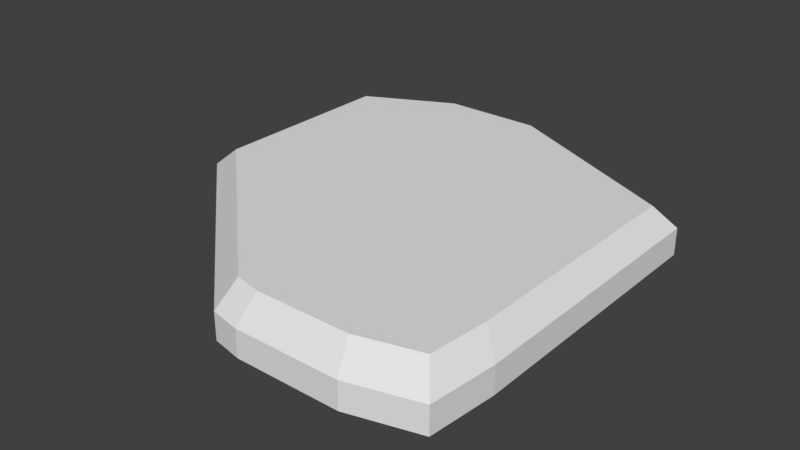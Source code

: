 # Source: dire_deer.blend  (saved by Blender 2.79.0; exported with 4.5.12 LTS)
import bpy
from mathutils import Matrix  # noqa: F401  (used for matrix-valued properties, if any)

bpy.ops.wm.read_factory_settings(use_empty=True)
scene = bpy.context.scene
scene.name = 'Scene'

# ---- collections
col_collection_1 = bpy.data.collections.new('Collection 1'); scene.collection.children.link(col_collection_1)

# ---- materials (node trees are filled in below, after node groups)
mat_dire_deer = bpy.data.materials.new('dire deer')
mat_dire_deer.alpha_threshold = 0.0
mat_dire_deer.use_transparent_shadow = False
mat_dire_deer.roughness = 0.5
mat_dire_deer.line_color = (0.0, 0.0, 0.0, 1.0)

# ---- material node trees

# ---- world
world_world = bpy.data.worlds.new('World'); scene.world = world_world
world_world.color = (0.05088, 0.05088, 0.05088)
world_world.use_sun_shadow = False
world_world.sun_shadow_jitter_overblur = 0.0
world_world.cycles.sampling_method = 'MANUAL'

# ---- meshes
me_cube = bpy.data.meshes.new('Cube')
me_cube.from_pydata([(-0.7337, 0.009513, 1.043e-07), (-0.7337, 1.103, 1.043e-07), (-1.234, 1.103, 1.043e-07), (-1.234, 0.009513, 1.043e-07), (-0.1712, -0.1467, 1.043e-07), (-0.1712, 1.353, 1.043e-07), (-0.7337, 1.353, 1.043e-07), (-0.7337, -0.1467, 1.043e-07), (0.8913, 0.8533, 1.043e-07), (-0.1712, 0.8533, 1.043e-07), (-0.1712, -0.9592, 1.043e-07), (0.8913, -0.553, 1.043e-07), (0.8913, 0.8533, 1.043e-07), (-0.1712, 0.8533, 1.043e-07), (-0.1712, -0.553, 1.043e-07), (0.8601, -0.8967, 1.043e-07), (0.8601, -0.553, 1.043e-07), (0.5163, -0.553, 1.043e-07), (0.5163, -0.8967, 1.043e-07), (0.5163, -0.9905, 1.043e-07), (0.5163, -0.553, 1.043e-07), (-0.01495, -0.553, 1.043e-07), (-0.01495, -0.9905, 1.043e-07), (-1.234, 0.009513, -0.4098), (-0.7337, 0.009513, -0.4098), (-0.7337, 1.103, -0.4098), (-1.234, 1.103, -0.4098), (-0.7337, -0.1467, -0.4098), (-0.1712, -0.1467, -0.4098), (-0.1712, 1.353, -0.4098), (-0.7337, 1.353, -0.4098), (0.8913, 0.8533, -0.4098), (-0.1712, 0.8533, -0.4098), (-0.1712, -0.9592, -0.4098), (-0.1712, -0.553, -0.4098), (0.8913, -0.553, -0.4098), (0.8913, 0.8533, -0.4098), (-0.1712, 0.8533, -0.4098), (0.5163, -0.8967, -0.4098), (0.8601, -0.8967, -0.4098), (0.8601, -0.553, -0.4098), (0.5163, -0.553, -0.4098), (-0.01495, -0.9905, -0.4098), (0.5163, -0.9905, -0.4098), (0.5163, -0.553, -0.4098), (-0.01495, -0.553, -0.4098), (-1.392, -0.00206, -0.1282), (-1.392, -0.00206, -0.2817), (-1.392, 1.227, -0.2817), (-1.392, 1.227, -0.1282), (-0.02231, -1.126, -0.1282), (-0.02231, -1.126, -0.2817), (-0.1978, -1.09, -0.2817), (-0.1978, -1.09, -0.1282), (0.9958, -0.634, -0.1282), (0.9958, -0.634, -0.2817), (-0.1978, 1.508, -0.1282), (-0.1978, 1.508, -0.2817), (0.9958, 0.9458, -0.1282), (0.9958, 0.9458, -0.2817), (-0.8298, 1.508, -0.1282), (-0.8298, 1.508, -0.2817), (0.9607, -1.02, -0.1282), (0.9607, -1.02, -0.2817), (0.5745, -1.126, -0.2817), (0.5745, -1.126, -0.1282), (0.9958, 0.9458, -0.1282), (0.9958, 0.9458, -0.2817)], [], [(0, 3, 2, 1), (4, 7, 6, 5), (9, 5, 8), (2, 6, 1), (0, 7, 3), (10, 7, 4), (7, 10, 3), (11, 14, 13, 12), (15, 18, 17, 16), (19, 22, 21, 20), (10, 14, 21, 22), (15, 19, 18), (16, 11, 15), (24, 23, 26, 25), (28, 27, 30, 29), (32, 29, 31), (26, 30, 25), (24, 27, 23), (33, 27, 28), (27, 33, 23), (35, 34, 37, 36), (39, 38, 41, 40), (43, 42, 45, 44), (33, 34, 45, 42), (39, 43, 38), (40, 35, 39), (48, 26, 23, 47), (52, 33, 42, 51), (47, 23, 33, 52), (11, 54, 58, 12), (54, 55, 59, 58), (3, 46, 53, 10), (56, 57, 61, 60), (55, 35, 36, 59), (57, 29, 30, 61), (64, 43, 39, 63), (8, 66, 56, 5), (15, 62, 54, 11), (19, 65, 62, 15), (10, 53, 50, 22), (66, 67, 57, 56), (63, 39, 35, 55), (67, 31, 29, 57), (62, 63, 55, 54), (6, 60, 49, 2), (53, 52, 51, 50), (61, 30, 26, 48), (65, 64, 63, 62), (50, 51, 64, 65), (51, 42, 43, 64), (5, 56, 60, 6), (22, 50, 65, 19), (60, 61, 48, 49), (2, 49, 46, 3), (46, 47, 52, 53), (49, 48, 47, 46)])
_uv = me_cube.uv_layers.new(name='UVMap')
_uv.uv.foreach_set('vector', [0.4193, 0.7651, 0.4193, 0.9996, 0.8916, 0.9996, 0.8916, 0.7651, 0.3517, 0.5004, 0.3517, 0.7643, 0.9997, 0.7643, 0.9997, 0.5004, 0.3108, 1.015, 0.1081, 1.015, 0.3108, 0.5294, 0.2568, 0.8824, 0.1622, 0.6618, 0.2568, 0.6618, 0.2432, 0.6618, 0.1757, 0.6618, 0.2432, 0.8824, 0.3784, 0.6471, 0.04054, 0.8971, 0.04054, 0.6471, 0.3514, 0.8382, 0.0, 0.4706, 0.4189, 1.074, 0.176, 0.0003676, 0.176, 0.4996, 0.7834, 0.4996, 0.7834, 0.0003676, 0.04088, 0.01507, 0.04088, 0.1761, 0.1889, 0.1761, 0.1889, 0.01507, 0.0003378, 0.1768, 0.0003378, 0.4261, 0.1889, 0.4261, 0.1889, 0.1768, 0.2838, 0.8088, 0.1216, 0.8088, 0.1216, 0.7353, 0.2973, 0.7353, 0.2297, 0.6912, 0.1892, 0.8529, 0.2297, 0.8529, 0.2838, 0.7794, 0.2838, 0.7647, 0.1351, 0.7794, 0.4193, 0.7651, 0.4193, 0.9996, 0.8916, 0.9996, 0.8916, 0.7651, 0.3517, 0.5004, 0.3517, 0.7643, 0.9997, 0.7643, 0.9997, 0.5004, 0.3108, 1.015, 0.1081, 1.015, 0.3108, 0.5294, 0.2568, 0.8824, 0.1622, 0.6618, 0.2568, 0.6618, 0.2432, 0.6618, 0.1757, 0.6618, 0.2432, 0.8824, 0.3784, 0.6471, 0.04054, 0.8971, 0.04054, 0.6471, 0.3514, 0.8382, 0.0, 0.4706, 0.4189, 1.074, 0.176, 0.0003676, 0.176, 0.4996, 0.7834, 0.4996, 0.7834, 0.0003676, 0.04088, 0.01507, 0.04088, 0.1761, 0.1889, 0.1761, 0.1889, 0.01507, 0.0003378, 0.1768, 0.0003378, 0.4261, 0.1889, 0.4261, 0.1889, 0.1768, 0.2838, 0.8088, 0.1216, 0.8088, 0.1216, 0.7353, 0.2973, 0.7353, 0.2297, 0.6912, 0.1892, 0.8529, 0.2297, 0.8529, 0.2838, 0.7794, 0.2838, 0.7647, 0.1351, 0.7794, 0.09426, 0.9656, 0.09426, 0.9996, 0.0003378, 0.9996, 0.0003378, 0.9656, 0.0003378, 0.9656, 0.0003378, 0.9996, 0.09426, 0.9996, 0.09426, 0.9656, 0.09426, 0.9656, 0.09426, 0.9996, 0.0003378, 0.9996, 0.0003378, 0.9656, 0.0003378, 0.8974, 0.0003378, 0.9315, 0.09426, 0.9315, 0.09426, 0.8974, 0.4463, 0.6026, 0.4463, 0.5886, 0.4595, 0.5886, 0.4595, 0.6026, 0.09426, 0.8974, 0.09426, 0.9315, 0.0003378, 0.9315, 0.0003378, 0.8974, 0.4463, 0.6026, 0.4463, 0.5886, 0.4595, 0.5886, 0.4595, 0.6026, 0.0003378, 0.9656, 0.0003378, 0.9996, 0.09426, 0.9996, 0.09426, 0.9656, 0.0003378, 0.9656, 0.0003378, 0.9996, 0.09426, 0.9996, 0.09426, 0.9656, 0.09426, 0.9656, 0.09426, 0.9996, 0.0003378, 0.9996, 0.0003378, 0.9656, 0.09426, 0.8974, 0.09426, 0.9315, 0.0003378, 0.9315, 0.0003378, 0.8974, 0.0003378, 0.8974, 0.0003378, 0.9315, 0.09426, 0.9315, 0.09426, 0.8974, 0.09426, 0.8974, 0.09426, 0.9315, 0.0003378, 0.9315, 0.0003378, 0.8974, 0.0003378, 0.8974, 0.0003378, 0.9315, 0.09426, 0.9315, 0.09426, 0.8974, 0.4463, 0.6026, 0.4463, 0.5886, 0.4595, 0.5886, 0.4595, 0.6026, 0.0003378, 0.9656, 0.0003378, 0.9996, 0.09426, 0.9996, 0.09426, 0.9656, 0.09426, 0.9656, 0.09426, 0.9996, 0.0003378, 0.9996, 0.0003378, 0.9656, 0.4463, 0.6026, 0.4463, 0.5886, 0.4595, 0.5886, 0.4595, 0.6026, 0.09426, 0.8974, 0.09426, 0.9315, 0.0003378, 0.9315, 0.0003378, 0.8974, 0.4463, 0.6026, 0.4463, 0.5886, 0.4595, 0.5886, 0.4595, 0.6026, 0.09426, 0.9656, 0.09426, 0.9996, 0.0003378, 0.9996, 0.0003378, 0.9656, 0.4463, 0.6026, 0.4463, 0.5886, 0.4595, 0.5886, 0.4595, 0.6026, 0.4463, 0.6026, 0.4463, 0.5886, 0.4595, 0.5886, 0.4595, 0.6026, 0.0003378, 0.9656, 0.0003378, 0.9996, 0.09426, 0.9996, 0.09426, 0.9656, 0.0003378, 0.8974, 0.0003378, 0.9315, 0.09426, 0.9315, 0.09426, 0.8974, 0.0003378, 0.8974, 0.0003378, 0.9315, 0.09426, 0.9315, 0.09426, 0.8974, 0.4463, 0.6026, 0.4463, 0.5886, 0.4595, 0.5886, 0.4595, 0.6026, 0.09426, 0.8974, 0.09426, 0.9315, 0.0003378, 0.9315, 0.0003378, 0.8974, 0.4463, 0.6026, 0.4463, 0.5886, 0.4595, 0.5886, 0.4595, 0.6026, 0.4463, 0.6026, 0.4463, 0.5886, 0.4595, 0.5886, 0.4595, 0.6026])
me_cube.materials.append(mat_dire_deer)
me_cube.use_remesh_preserve_volume = False
me_cube.use_remesh_preserve_attributes = False
me_cube.use_mirror_vertex_groups = False
me_cube.update()

# ---- objects
ob_cube = bpy.data.objects.new('Cube', me_cube)

# ---- transforms, parenting, visibility, modifiers, constraints
ob_cube.location = (0.0, 0.0, 0.4141)
ob_cube.lock_rotations_4d = False
ob_cube.empty_display_type = 'ARROWS'
ob_cube.lineart.crease_threshold = 0.0

# ---- collection membership
col_collection_1.objects.link(ob_cube)

# ---- scene / render settings (as saved in the file)
scene.frame_start = 1; scene.frame_end = 250; scene.frame_set(1)
scene.render.engine = 'BLENDER_EEVEE_NEXT'
scene.render.resolution_percentage = 50
scene.render.dither_intensity = 0.0
scene.cycles.use_denoising = False
scene.cycles.samples = 128
scene.cycles.sampling_pattern = 'TABULATED_SOBOL'
scene.cycles.use_adaptive_sampling = False
scene.cycles.use_light_tree = False
scene.cycles.blur_glossy = 0.0
scene.cycles.sample_clamp_indirect = 0.0
scene.view_settings.view_transform = 'Standard'
bpy.context.view_layer.update()

# ---- added for rendering (the .blend has no active camera and no usable light): camera, sun
cam_auto = bpy.data.cameras.new('AutoCamera')
cam_auto.lens = 50.0
cam_auto.sensor_width = 36.0
cam_auto.clip_end = 1000.0
ob_auto_camera = bpy.data.objects.new('AutoCamera', cam_auto)
scene.collection.objects.link(ob_auto_camera)
ob_auto_camera.location = (3.11239, -3.78126, 2.85741)
ob_auto_camera.rotation_euler = (1.09748, -7.21219e-08, 0.694738)
scene.camera = ob_auto_camera
light_auto_sun = bpy.data.lights.new('AutoSun', 'SUN')
light_auto_sun.energy = 3.0
light_auto_sun.angle = 0.0523599
ob_auto_sun = bpy.data.objects.new('AutoSun', light_auto_sun)
scene.collection.objects.link(ob_auto_sun)
ob_auto_sun.rotation_euler = (0.872665, 0.174533, 0.523599)
bpy.context.view_layer.update()
